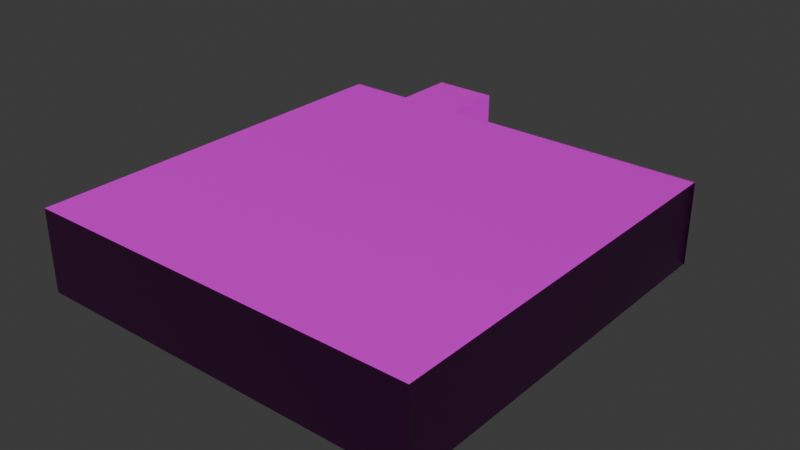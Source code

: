 # Source: main_room.blend  (saved by Blender 4.3.34; exported with 4.5.12 LTS)
import bpy
from mathutils import Matrix  # noqa: F401  (used for matrix-valued properties, if any)

bpy.ops.wm.read_factory_settings(use_empty=True)
scene = bpy.context.scene
scene.name = 'Scene'

# ---- collections
col_collection = bpy.data.collections.new('Collection'); scene.collection.children.link(col_collection)

# ---- images (referenced by path relative to the original .blend; pixels are not part of the script)
import os
ASSET_DIR = os.environ.get("B2B_ASSET_DIR", "")  # directory of the original .blend (textures are referenced by path, not embedded)
HERE = os.path.dirname(os.path.abspath(__file__))  # packed textures are extracted next to this script under _unpacked/

def load_image(name, relpath, width, height, colorspace="sRGB"):
    """Load a texture the original file referenced (path relative to the .blend, or extracted next to this script)."""
    p = next((c for c in (os.path.join(HERE, relpath), os.path.join(ASSET_DIR, relpath)) if relpath and os.path.exists(c)), "")
    if p:
        img = bpy.data.images.load(p, check_existing=True)
        img.name = name
    else:  # same state as the original file: an image datablock whose file is absent (Cycles renders it pink)
        img = bpy.data.images.new(name, width, height)
        img.source = "FILE"
        img.filepath = "//" + (relpath or name)
    img.colorspace_settings.name = colorspace
    return img
img_dark_wood_disp_8k_png = load_image('dark_wood_disp_8k.png', 'dark_wood_disp_1k.png', 1024, 1024, 'Non-Color')
img_dark_wood_diff_8k_png = load_image('dark_wood_diff_8k.png', 'dark_wood_diff_1k.jpg', 1024, 1024, 'sRGB')
img_dark_wood_rough_8k_png = load_image('dark_wood_rough_8k.png', 'dark_wood_rough_1k.exr', 1024, 1024, 'Non-Color')
img_dark_wood_nor_gl_8k_png = load_image('dark_wood_nor_gl_8k.png', 'dark_wood_nor_gl_1k.exr', 1024, 1024, 'Non-Color')
img_brick_wall_04_disp_png = load_image('brick_wall_04_disp.png', 'brick_wall_04_disp_1k.png', 1024, 1024, 'Non-Color')
img_brick_wall_04_diff_png = load_image('brick_wall_04_diff.png', 'brick_wall_04_diff_1k.jpg', 1024, 1024, 'sRGB')
img_brick_wall_04_rough_png = load_image('brick_wall_04_rough.png', 'brick_wall_04_rough_1k.exr', 1024, 1024, 'Non-Color')
img_brick_wall_04_nor_gl_png = load_image('brick_wall_04_nor_gl.png', 'brick_wall_04_nor_gl_1k.exr', 1024, 1024, 'Non-Color')

# ---- materials (node trees are filled in below, after node groups)
mat_dark_wood = bpy.data.materials.new('dark_wood')
mat_dark_wood.displacement_method = 'DISPLACEMENT'
mat_brick_wall_04 = bpy.data.materials.new('brick_wall_04')
mat_brick_wall_04.displacement_method = 'DISPLACEMENT'

# ---- material node trees
mat_dark_wood.use_nodes = True; mat_dark_wood.node_tree.nodes.clear()
_N = mat_dark_wood.node_tree.nodes; _L = mat_dark_wood.node_tree.links
n0 = _N.new('NodeFrame'); n0.name = 'Frame'; n0.location = (-1360, 324)
n0.label = 'Mapping'
n0.width = 400
n1 = _N.new('NodeFrame'); n1.name = 'Frame.001'; n1.location = (-718, 524)
n1.label = 'Textures'
n1.width = 358
n2 = _N.new('ShaderNodeOutputMaterial'); n2.name = 'Material Output'; n2.location = (306, 145)
n3 = _N.new('ShaderNodeTexImage'); n3.name = 'Image Texture'; n3.location = (88, -870)
n3.label = 'Displacement'
n3.image = img_dark_wood_disp_8k_png
n4 = _N.new('ShaderNodeDisplacement'); n4.name = 'Displacement'; n4.location = (20, -406)
n4.inputs[2].default_value = 0.0
n5 = _N.new('ShaderNodeTexImage'); n5.name = 'Image Texture.001'; n5.location = (88, -30)
n5.label = 'Base Color'
n5.image = img_dark_wood_diff_8k_png
n6 = _N.new('ShaderNodeTexImage'); n6.name = 'Image Texture.002'; n6.location = (88, -310)
n6.label = 'Roughness'
n6.image = img_dark_wood_rough_8k_png
n7 = _N.new('ShaderNodeTexImage'); n7.name = 'Image Texture.003'; n7.location = (88, -590)
n7.label = 'Normal'
n7.image = img_dark_wood_nor_gl_8k_png
n8 = _N.new('ShaderNodeNormalMap'); n8.name = 'Normal Map'; n8.location = (-330, -66)
n9 = _N.new('ShaderNodeMapping'); n9.name = 'Mapping'; n9.location = (230, -30)
n10 = _N.new('NodeReroute'); n10.name = 'Reroute'; n10.location = (38, -585)
n10.width = 16
n10.socket_idname = 'NodeSocketVector'
n11 = _N.new('ShaderNodeTexCoord'); n11.name = 'Texture Coordinate'; n11.location = (30, -30)
n12 = _N.new('ShaderNodeBsdfPrincipled'); n12.name = 'Principled BSDF'; n12.location = (-80, 294)
n12.distribution = 'GGX'
n12.subsurface_method = 'BURLEY'
n12.inputs[3].default_value = 1.45
n12.inputs[27].default_value = (0.0, 0.0, 0.0, 1.0)
n12.inputs[28].default_value = 1.0
n3.parent = n1
n5.parent = n1
n6.parent = n1
n7.parent = n1
n9.parent = n0
n10.parent = n1
n11.parent = n0
_L.new(n12.outputs[0], n2.inputs[0])
_L.new(n3.outputs[0], n4.inputs[0])
_L.new(n4.outputs[0], n2.inputs[2])
_L.new(n5.outputs[0], n12.inputs[0])
_L.new(n6.outputs[0], n12.inputs[2])
_L.new(n7.outputs[0], n8.inputs[1])
_L.new(n8.outputs[0], n12.inputs[5])
_L.new(n10.outputs[0], n5.inputs[0])
_L.new(n10.outputs[0], n6.inputs[0])
_L.new(n10.outputs[0], n7.inputs[0])
_L.new(n10.outputs[0], n3.inputs[0])
_L.new(n9.outputs[0], n10.inputs[0])
_L.new(n11.outputs[2], n9.inputs[0])
n2.is_active_output = True
mat_brick_wall_04.use_nodes = True; mat_brick_wall_04.node_tree.nodes.clear()
_N = mat_brick_wall_04.node_tree.nodes; _L = mat_brick_wall_04.node_tree.links
n0 = _N.new('NodeFrame'); n0.name = 'Frame'; n0.location = (-1360, 324)
n0.label = 'Mapping'
n0.width = 400
n1 = _N.new('NodeFrame'); n1.name = 'Frame.001'; n1.location = (-718, 524)
n1.label = 'Textures'
n1.width = 358
n2 = _N.new('ShaderNodeOutputMaterial'); n2.name = 'Material Output'; n2.location = (306, 145)
n3 = _N.new('ShaderNodeTexImage'); n3.name = 'Image Texture'; n3.location = (88, -870)
n3.label = 'Displacement'
n3.image = img_brick_wall_04_disp_png
n4 = _N.new('ShaderNodeDisplacement'); n4.name = 'Displacement'; n4.location = (20, -406)
n4.inputs[2].default_value = 0.035
n5 = _N.new('ShaderNodeTexImage'); n5.name = 'Image Texture.001'; n5.location = (88, -30)
n5.label = 'Base Color'
n5.image = img_brick_wall_04_diff_png
n6 = _N.new('ShaderNodeTexImage'); n6.name = 'Image Texture.002'; n6.location = (88, -310)
n6.label = 'Roughness'
n6.image = img_brick_wall_04_rough_png
n7 = _N.new('ShaderNodeTexImage'); n7.name = 'Image Texture.003'; n7.location = (88, -590)
n7.label = 'Normal'
n7.image = img_brick_wall_04_nor_gl_png
n8 = _N.new('ShaderNodeNormalMap'); n8.name = 'Normal Map'; n8.location = (-330, -66)
n9 = _N.new('ShaderNodeMapping'); n9.name = 'Mapping'; n9.location = (230, -30)
n10 = _N.new('NodeReroute'); n10.name = 'Reroute'; n10.location = (38, -585)
n10.width = 16
n10.socket_idname = 'NodeSocketVector'
n11 = _N.new('ShaderNodeTexCoord'); n11.name = 'Texture Coordinate'; n11.location = (30, -30)
n12 = _N.new('ShaderNodeBsdfPrincipled'); n12.name = 'Principled BSDF'; n12.location = (-80, 294)
n12.distribution = 'GGX'
n12.subsurface_method = 'BURLEY'
n12.inputs[3].default_value = 1.45
n12.inputs[27].default_value = (0.0, 0.0, 0.0, 1.0)
n12.inputs[28].default_value = 1.0
n3.parent = n1
n5.parent = n1
n6.parent = n1
n7.parent = n1
n9.parent = n0
n10.parent = n1
n11.parent = n0
_L.new(n12.outputs[0], n2.inputs[0])
_L.new(n3.outputs[0], n4.inputs[0])
_L.new(n4.outputs[0], n2.inputs[2])
_L.new(n5.outputs[0], n12.inputs[0])
_L.new(n6.outputs[0], n12.inputs[2])
_L.new(n7.outputs[0], n8.inputs[1])
_L.new(n8.outputs[0], n12.inputs[5])
_L.new(n10.outputs[0], n5.inputs[0])
_L.new(n10.outputs[0], n6.inputs[0])
_L.new(n10.outputs[0], n7.inputs[0])
_L.new(n10.outputs[0], n3.inputs[0])
_L.new(n9.outputs[0], n10.inputs[0])
_L.new(n11.outputs[2], n9.inputs[0])
n2.is_active_output = True

# ---- world
world_world = bpy.data.worlds.new('World'); scene.world = world_world
world_world.use_nodes = True; world_world.node_tree.nodes.clear()
_N = world_world.node_tree.nodes; _L = world_world.node_tree.links
n0 = _N.new('ShaderNodeOutputWorld'); n0.name = 'World Output'; n0.location = (300, 300)
n1 = _N.new('ShaderNodeBackground'); n1.name = 'Background'; n1.location = (10, 300)
n1.inputs[0].default_value = (0.05088, 0.05088, 0.05088, 1.0)
_L.new(n1.outputs[0], n0.inputs[0])
n0.is_active_output = True
world_world.color = (0.05088, 0.05088, 0.05088)
world_world.sun_shadow_jitter_overblur = 0.0

# ---- meshes
me_cube_001 = bpy.data.meshes.new('Cube.001')
me_cube_001.from_pydata([(-1.0, -1.0, -1.0), (-1.0, -1.0, 1.0), (-1.0, 1.0, -1.0), (-1.0, 1.0, 1.0), (1.0, -1.0, -1.0), (1.0, -1.0, 1.0), (1.0, 1.0, -1.0), (1.0, 1.0, 1.0), (1.0, 1.0, 1.0), (1.0, 1.0, -1.0), (-1.0, 1.0, 1.0), (-1.0, 1.0, -1.0), (-0.34, 1.0, 1.0), (-0.34, 1.0, -1.0), (-0.67, 1.0, -1.0), (-0.67, 1.0, 1.0), (-0.67, 1.308, 1.0), (-0.34, 1.308, 1.0), (-0.34, 1.308, -1.0), (-0.67, 1.308, -1.0)], [], [(0, 1, 3, 2), (6, 7, 5, 4), (4, 5, 1, 0), (2, 6, 4, 0), (7, 3, 1, 5), (13, 12, 8, 9), (12, 13, 18, 17), (11, 10, 15, 14), (15, 12, 17, 16), (14, 15, 16, 19), (13, 14, 19, 18)])
me_cube_001.polygons.foreach_set('material_index', [1, 1, 1, 1, 1, 1, 1, 1, 1, 1, 1])
_uv = me_cube_001.uv_layers.new(name='UVMap')
_uv.uv.foreach_set('vector', [0.3333, 0.3333, 1.457e-08, 0.3333, 3.974e-08, 3e-15, 0.3333, 2.517e-08, 0.3333, 0.6667, 9.273e-09, 0.6667, 3.444e-08, 0.3333, 0.3333, 0.3333, 0.6667, 0.3333, 0.3333, 0.3333, 0.3333, 5.298e-09, 0.6667, 3.046e-08, 0.6667, 0.3333, 0.6667, 0.6667, 0.3333, 0.6667, 0.3333, 0.3333, 1.025, -0.02541, 1.025, 1.692, -0.6921, 1.692, -0.6921, -0.02541, 0.3333, 1.0, 0.3333, 0.6667, 0.5567, 0.6667, 0.5567, 1.0, 0.663, 0.6667, 0.663, 1.0, 0.6117, 1.0, 0.6117, 0.6667, 0.5567, 1.0, 0.5567, 0.6667, 0.6117, 0.6667, 0.6117, 1.0, 0.6667, 0.3883, 0.6667, 0.3333, 0.718, 0.3333, 0.718, 0.3883, 0.6667, 0.3333, 0.6667, 0.0, 0.718, 0.0, 0.718, 0.3333, 0.6667, 0.4433, 0.6667, 0.3883, 0.718, 0.3883, 0.718, 0.4433])
me_cube_001.materials.append(mat_dark_wood)
me_cube_001.materials.append(mat_brick_wall_04)
me_cube_001.update()

# ---- objects
ob_cube = bpy.data.objects.new('Cube', me_cube_001)

# ---- transforms, parenting, visibility, modifiers, constraints
ob_cube.location = (0.0, 0.0, 0.0)
ob_cube.scale = (13.99, 13.99, 2.887)

# ---- collection membership
col_collection.objects.link(ob_cube)

# ---- scene / render settings (as saved in the file)
scene.frame_start = 1; scene.frame_end = 250; scene.frame_set(1)
scene.render.engine = 'BLENDER_EEVEE_NEXT'
bpy.context.view_layer.update()

# ---- added for rendering (the .blend has no active camera and no usable light): camera, sun
cam_auto = bpy.data.cameras.new('AutoCamera')
cam_auto.lens = 50.0
cam_auto.sensor_width = 36.0
cam_auto.clip_end = 1000.0
ob_auto_camera = bpy.data.objects.new('AutoCamera', cam_auto)
scene.collection.objects.link(ob_auto_camera)
ob_auto_camera.location = (39.8902, -45.7148, 31.9122)
ob_auto_camera.rotation_euler = (1.09748, -7.21219e-08, 0.694738)
scene.camera = ob_auto_camera
light_auto_sun = bpy.data.lights.new('AutoSun', 'SUN')
light_auto_sun.energy = 3.0
light_auto_sun.angle = 0.0523599
ob_auto_sun = bpy.data.objects.new('AutoSun', light_auto_sun)
scene.collection.objects.link(ob_auto_sun)
ob_auto_sun.rotation_euler = (0.872665, 0.174533, 0.523599)
bpy.context.view_layer.update()

